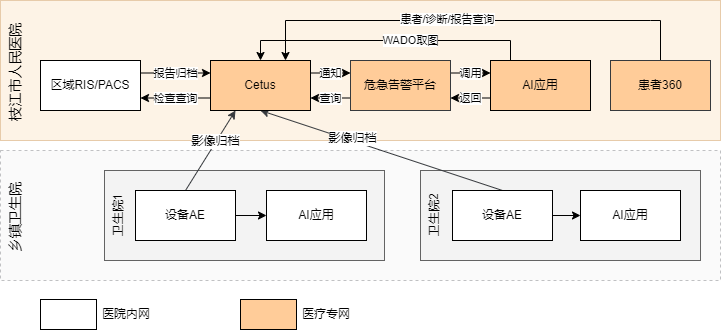

The diagram above was exported from draw.io. Its source (the exported page's mxGraphModel, read from the mxfile embedded in the PNG):
<mxGraphModel dx="942" dy="685" grid="1" gridSize="10" guides="1" tooltips="1" connect="1" arrows="1" fold="1" page="1" pageScale="1" pageWidth="1169" pageHeight="827" math="0" shadow="0">
  <root>
    <mxCell id="0" />
    <mxCell id="1" parent="0" />
    <mxCell id="apodYYFnsmA6dT8eJ6ix-19" value="" style="rounded=0;whiteSpace=wrap;html=1;opacity=30;fillColor=#eeeeee;strokeColor=#36393d;dashed=1;" parent="1" vertex="1">
      <mxGeometry x="40" y="250" width="720" height="130" as="geometry" />
    </mxCell>
    <mxCell id="apodYYFnsmA6dT8eJ6ix-33" value="" style="rounded=0;whiteSpace=wrap;html=1;fillColor=#EEEEEE;fontSize=14;opacity=60;gradientColor=none;shadow=0;glass=0;" parent="1" vertex="1">
      <mxGeometry x="144" y="270" width="280" height="90" as="geometry" />
    </mxCell>
    <mxCell id="apodYYFnsmA6dT8eJ6ix-34" value="" style="rounded=0;whiteSpace=wrap;html=1;fillColor=#EEEEEE;fontSize=14;opacity=60;strokeColor=#000000;fontColor=#ffffff;" parent="1" vertex="1">
      <mxGeometry x="460" y="270" width="280" height="90" as="geometry" />
    </mxCell>
    <mxCell id="apodYYFnsmA6dT8eJ6ix-20" value="" style="rounded=0;whiteSpace=wrap;html=1;opacity=30;fillColor=#fad7ac;strokeColor=#b46504;" parent="1" vertex="1">
      <mxGeometry x="40" y="100" width="720" height="140" as="geometry" />
    </mxCell>
    <mxCell id="apodYYFnsmA6dT8eJ6ix-9" style="rounded=0;orthogonalLoop=1;jettySize=auto;html=1;exitX=0.5;exitY=0;exitDx=0;exitDy=0;entryX=0.25;entryY=1;entryDx=0;entryDy=0;fillColor=#ffcc99;strokeColor=#36393d;" parent="1" source="apodYYFnsmA6dT8eJ6ix-1" target="apodYYFnsmA6dT8eJ6ix-6" edge="1">
      <mxGeometry relative="1" as="geometry" />
    </mxCell>
    <mxCell id="apodYYFnsmA6dT8eJ6ix-44" value="影像归档" style="edgeLabel;html=1;align=center;verticalAlign=middle;resizable=0;points=[];fontSize=12;" parent="apodYYFnsmA6dT8eJ6ix-9" vertex="1" connectable="0">
      <mxGeometry x="0.2211" y="1" relative="1" as="geometry">
        <mxPoint as="offset" />
      </mxGeometry>
    </mxCell>
    <mxCell id="apodYYFnsmA6dT8eJ6ix-38" style="edgeStyle=none;rounded=0;orthogonalLoop=1;jettySize=auto;html=1;exitX=1;exitY=0.5;exitDx=0;exitDy=0;fontSize=12;" parent="1" source="apodYYFnsmA6dT8eJ6ix-1" target="apodYYFnsmA6dT8eJ6ix-12" edge="1">
      <mxGeometry relative="1" as="geometry" />
    </mxCell>
    <mxCell id="apodYYFnsmA6dT8eJ6ix-1" value="设备AE" style="rounded=0;whiteSpace=wrap;html=1;" parent="1" vertex="1">
      <mxGeometry x="175" y="290" width="100" height="50" as="geometry" />
    </mxCell>
    <mxCell id="apodYYFnsmA6dT8eJ6ix-10" style="rounded=0;orthogonalLoop=1;jettySize=auto;html=1;exitX=0.5;exitY=0;exitDx=0;exitDy=0;entryX=0.5;entryY=1;entryDx=0;entryDy=0;fillColor=#ffcc99;strokeColor=#36393d;" parent="1" source="apodYYFnsmA6dT8eJ6ix-2" target="apodYYFnsmA6dT8eJ6ix-6" edge="1">
      <mxGeometry relative="1" as="geometry" />
    </mxCell>
    <mxCell id="apodYYFnsmA6dT8eJ6ix-45" value="影像归档" style="edgeLabel;html=1;align=center;verticalAlign=middle;resizable=0;points=[];fontSize=12;" parent="apodYYFnsmA6dT8eJ6ix-10" vertex="1" connectable="0">
      <mxGeometry x="0.2511" y="-3" relative="1" as="geometry">
        <mxPoint as="offset" />
      </mxGeometry>
    </mxCell>
    <mxCell id="apodYYFnsmA6dT8eJ6ix-17" style="edgeStyle=none;rounded=0;orthogonalLoop=1;jettySize=auto;html=1;exitX=0.5;exitY=1;exitDx=0;exitDy=0;entryX=0.5;entryY=0;entryDx=0;entryDy=0;" parent="1" edge="1">
      <mxGeometry relative="1" as="geometry">
        <mxPoint x="450" y="330" as="sourcePoint" />
      </mxGeometry>
    </mxCell>
    <mxCell id="wjSaIgIELiD83kKuhWGD-2" value="通知" style="edgeStyle=orthogonalEdgeStyle;rounded=0;orthogonalLoop=1;jettySize=auto;html=1;exitX=1;exitY=0.25;exitDx=0;exitDy=0;entryX=0;entryY=0.25;entryDx=0;entryDy=0;" parent="1" source="apodYYFnsmA6dT8eJ6ix-6" target="lNygnXjWMXEXaCHYzi4d-2" edge="1">
      <mxGeometry relative="1" as="geometry" />
    </mxCell>
    <mxCell id="Eue9NVc_LLNwBL0kqISX-3" value="检查查询" style="edgeStyle=orthogonalEdgeStyle;rounded=0;orthogonalLoop=1;jettySize=auto;html=1;exitX=0;exitY=0.75;exitDx=0;exitDy=0;entryX=1;entryY=0.75;entryDx=0;entryDy=0;" parent="1" source="apodYYFnsmA6dT8eJ6ix-6" target="Eue9NVc_LLNwBL0kqISX-1" edge="1">
      <mxGeometry relative="1" as="geometry" />
    </mxCell>
    <mxCell id="apodYYFnsmA6dT8eJ6ix-6" value="Cetus" style="rounded=0;whiteSpace=wrap;html=1;strokeColor=#000000;fillColor=#FFCC99;flipH=1;flipV=0;" parent="1" vertex="1">
      <mxGeometry x="250" y="160" width="100" height="50" as="geometry" />
    </mxCell>
    <mxCell id="apodYYFnsmA6dT8eJ6ix-12" value="AI应用" style="rounded=0;whiteSpace=wrap;html=1;" parent="1" vertex="1">
      <mxGeometry x="306" y="290" width="100" height="50" as="geometry" />
    </mxCell>
    <mxCell id="apodYYFnsmA6dT8eJ6ix-13" value="AI应用" style="rounded=0;whiteSpace=wrap;html=1;" parent="1" vertex="1">
      <mxGeometry x="620" y="290" width="100" height="50" as="geometry" />
    </mxCell>
    <mxCell id="wjSaIgIELiD83kKuhWGD-4" value="WADO取图" style="edgeStyle=orthogonalEdgeStyle;rounded=0;orthogonalLoop=1;jettySize=auto;html=1;exitX=0.5;exitY=0;exitDx=0;exitDy=0;entryX=0.5;entryY=0;entryDx=0;entryDy=0;" parent="1" source="apodYYFnsmA6dT8eJ6ix-25" target="apodYYFnsmA6dT8eJ6ix-6" edge="1">
      <mxGeometry relative="1" as="geometry">
        <Array as="points">
          <mxPoint x="580" y="170" />
          <mxPoint x="550" y="170" />
          <mxPoint x="550" y="140" />
          <mxPoint x="300" y="140" />
        </Array>
      </mxGeometry>
    </mxCell>
    <mxCell id="wjSaIgIELiD83kKuhWGD-6" value="返回" style="edgeStyle=orthogonalEdgeStyle;rounded=0;orthogonalLoop=1;jettySize=auto;html=1;exitX=0;exitY=0.75;exitDx=0;exitDy=0;entryX=1;entryY=0.75;entryDx=0;entryDy=0;" parent="1" source="apodYYFnsmA6dT8eJ6ix-25" target="lNygnXjWMXEXaCHYzi4d-2" edge="1">
      <mxGeometry relative="1" as="geometry" />
    </mxCell>
    <mxCell id="apodYYFnsmA6dT8eJ6ix-25" value="AI应用" style="rounded=0;whiteSpace=wrap;html=1;strokeColor=#000000;fillColor=#FFCC99;flipH=1;flipV=0;" parent="1" vertex="1">
      <mxGeometry x="530" y="160" width="100" height="50" as="geometry" />
    </mxCell>
    <mxCell id="apodYYFnsmA6dT8eJ6ix-27" value="乡镇卫生院" style="text;html=1;strokeColor=none;fillColor=none;align=center;verticalAlign=top;whiteSpace=wrap;rounded=0;opacity=60;horizontal=0;fontSize=14;" parent="1" vertex="1">
      <mxGeometry x="40" y="277" width="30" height="80" as="geometry" />
    </mxCell>
    <mxCell id="apodYYFnsmA6dT8eJ6ix-28" value="枝江市人民医院" style="text;html=1;strokeColor=none;fillColor=none;align=center;verticalAlign=middle;whiteSpace=wrap;rounded=0;opacity=60;horizontal=0;fontSize=14;rotation=0;" parent="1" vertex="1">
      <mxGeometry x="40" y="122" width="30" height="100" as="geometry" />
    </mxCell>
    <mxCell id="apodYYFnsmA6dT8eJ6ix-35" value="卫生院1" style="text;html=1;strokeColor=none;fillColor=none;align=center;verticalAlign=top;whiteSpace=wrap;rounded=0;opacity=60;horizontal=0;fontSize=12;" parent="1" vertex="1">
      <mxGeometry x="144" y="275" width="30" height="80" as="geometry" />
    </mxCell>
    <mxCell id="apodYYFnsmA6dT8eJ6ix-36" value="卫生院2" style="text;html=1;strokeColor=none;fillColor=none;align=center;verticalAlign=top;whiteSpace=wrap;rounded=0;opacity=60;horizontal=0;fontSize=12;" parent="1" vertex="1">
      <mxGeometry x="460" y="275" width="30" height="80" as="geometry" />
    </mxCell>
    <mxCell id="apodYYFnsmA6dT8eJ6ix-39" style="edgeStyle=none;rounded=0;orthogonalLoop=1;jettySize=auto;html=1;exitX=1;exitY=0.5;exitDx=0;exitDy=0;entryX=0;entryY=0.5;entryDx=0;entryDy=0;fontSize=12;" parent="1" source="apodYYFnsmA6dT8eJ6ix-2" target="apodYYFnsmA6dT8eJ6ix-13" edge="1">
      <mxGeometry relative="1" as="geometry" />
    </mxCell>
    <mxCell id="apodYYFnsmA6dT8eJ6ix-2" value="设备AE" style="rounded=0;whiteSpace=wrap;html=1;" parent="1" vertex="1">
      <mxGeometry x="492" y="290" width="100" height="50" as="geometry" />
    </mxCell>
    <mxCell id="wjSaIgIELiD83kKuhWGD-3" value="调用" style="edgeStyle=orthogonalEdgeStyle;rounded=0;orthogonalLoop=1;jettySize=auto;html=1;exitX=1;exitY=0.25;exitDx=0;exitDy=0;entryX=0;entryY=0.25;entryDx=0;entryDy=0;" parent="1" source="lNygnXjWMXEXaCHYzi4d-2" target="apodYYFnsmA6dT8eJ6ix-25" edge="1">
      <mxGeometry relative="1" as="geometry" />
    </mxCell>
    <mxCell id="wjSaIgIELiD83kKuhWGD-7" value="查询" style="edgeStyle=orthogonalEdgeStyle;rounded=0;orthogonalLoop=1;jettySize=auto;html=1;exitX=0;exitY=0.75;exitDx=0;exitDy=0;entryX=1;entryY=0.75;entryDx=0;entryDy=0;" parent="1" source="lNygnXjWMXEXaCHYzi4d-2" target="apodYYFnsmA6dT8eJ6ix-6" edge="1">
      <mxGeometry relative="1" as="geometry" />
    </mxCell>
    <mxCell id="lNygnXjWMXEXaCHYzi4d-2" value="危急告警平台" style="rounded=0;whiteSpace=wrap;html=1;strokeColor=#36393d;fillColor=#ffcc99;flipH=1;flipV=0;" parent="1" vertex="1">
      <mxGeometry x="390" y="160" width="100" height="50" as="geometry" />
    </mxCell>
    <mxCell id="w20lqS840aeJLRiiixS7-5" style="edgeStyle=orthogonalEdgeStyle;rounded=0;orthogonalLoop=1;jettySize=auto;html=1;exitX=0.5;exitY=0;exitDx=0;exitDy=0;entryX=0.75;entryY=0;entryDx=0;entryDy=0;" parent="1" source="w20lqS840aeJLRiiixS7-4" target="apodYYFnsmA6dT8eJ6ix-6" edge="1">
      <mxGeometry relative="1" as="geometry">
        <Array as="points">
          <mxPoint x="690" y="120" />
          <mxPoint x="295" y="120" />
        </Array>
      </mxGeometry>
    </mxCell>
    <mxCell id="w20lqS840aeJLRiiixS7-6" value="患者/诊断/报告查询" style="edgeLabel;html=1;align=center;verticalAlign=middle;resizable=0;points=[];" parent="w20lqS840aeJLRiiixS7-5" vertex="1" connectable="0">
      <mxGeometry x="0.1179" y="-2" relative="1" as="geometry">
        <mxPoint as="offset" />
      </mxGeometry>
    </mxCell>
    <mxCell id="w20lqS840aeJLRiiixS7-4" value="患者360" style="rounded=0;whiteSpace=wrap;html=1;strokeColor=#36393d;fillColor=#ffcc99;flipH=1;flipV=0;" parent="1" vertex="1">
      <mxGeometry x="650" y="160" width="100" height="50" as="geometry" />
    </mxCell>
    <mxCell id="Eue9NVc_LLNwBL0kqISX-2" value="报告归档" style="edgeStyle=orthogonalEdgeStyle;rounded=0;orthogonalLoop=1;jettySize=auto;html=1;exitX=1;exitY=0.25;exitDx=0;exitDy=0;entryX=0;entryY=0.25;entryDx=0;entryDy=0;" parent="1" source="Eue9NVc_LLNwBL0kqISX-1" target="apodYYFnsmA6dT8eJ6ix-6" edge="1">
      <mxGeometry relative="1" as="geometry" />
    </mxCell>
    <mxCell id="Eue9NVc_LLNwBL0kqISX-1" value="区域RIS/PACS" style="rounded=0;whiteSpace=wrap;html=1;strokeColor=#000000;fillColor=#FFFFFF;flipH=1;flipV=0;" parent="1" vertex="1">
      <mxGeometry x="80" y="160" width="100" height="50" as="geometry" />
    </mxCell>
    <mxCell id="_b3Zlf_8Tj6wgfsTM12l-1" value="" style="rounded=0;whiteSpace=wrap;html=1;strokeColor=#000000;fillColor=default;" vertex="1" parent="1">
      <mxGeometry x="80" y="399" width="56" height="30" as="geometry" />
    </mxCell>
    <mxCell id="_b3Zlf_8Tj6wgfsTM12l-3" value="" style="rounded=0;whiteSpace=wrap;html=1;strokeColor=#000000;fillColor=#FFCC99;" vertex="1" parent="1">
      <mxGeometry x="280" y="399" width="56" height="30" as="geometry" />
    </mxCell>
    <mxCell id="_b3Zlf_8Tj6wgfsTM12l-4" value="医院内网" style="text;html=1;strokeColor=none;fillColor=none;align=center;verticalAlign=middle;whiteSpace=wrap;rounded=0;" vertex="1" parent="1">
      <mxGeometry x="136" y="399" width="60" height="30" as="geometry" />
    </mxCell>
    <mxCell id="_b3Zlf_8Tj6wgfsTM12l-5" value="医疗专网" style="text;html=1;strokeColor=none;fillColor=none;align=center;verticalAlign=middle;whiteSpace=wrap;rounded=0;" vertex="1" parent="1">
      <mxGeometry x="336" y="399" width="60" height="30" as="geometry" />
    </mxCell>
  </root>
</mxGraphModel>